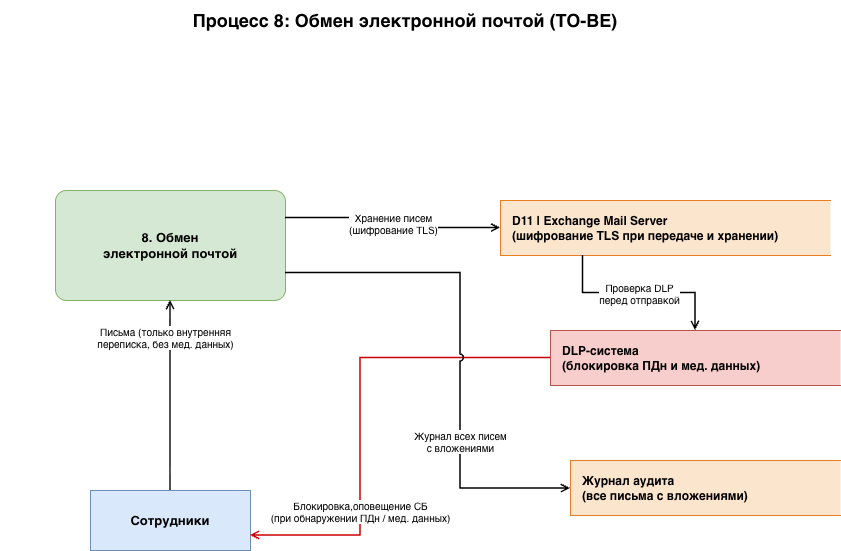

The diagram above was exported from draw.io. Its source (the exported page's mxGraphModel, read from the mxfile embedded in the PNG):
<mxGraphModel dx="1234" dy="884" grid="1" gridSize="10" guides="1" tooltips="1" connect="1" arrows="1" fold="1" page="1" pageScale="1" pageWidth="1169" pageHeight="827" math="0" shadow="0">
  <root>
    <mxCell id="0" />
    <mxCell id="1" parent="0" />
    <mxCell id="2" parent="1" style="text;html=1;strokeColor=none;fillColor=none;align=center;verticalAlign=middle;whiteSpace=wrap;rounded=0;fontSize=18;fontStyle=1;" value="Процесс 8: Обмен электронной почтой (TO-BE)" vertex="1">
      <mxGeometry height="40" width="810" x="180" y="10" as="geometry" />
    </mxCell>
    <mxCell id="10" parent="1" style="rounded=0;whiteSpace=wrap;html=1;fillColor=#dae8fc;strokeColor=#6c8ebf;fontStyle=1;fontSize=13;" value="Сотрудники" vertex="1">
      <mxGeometry height="60" width="160" x="270" y="500" as="geometry" />
    </mxCell>
    <mxCell id="20" parent="1" style="rounded=1;whiteSpace=wrap;html=1;fillColor=#d5e8d4;strokeColor=#82b366;fontStyle=1;fontSize=13;arcSize=10;" value="8. Обмен&lt;br&gt;электронной почтой" vertex="1">
      <mxGeometry height="110" width="230" x="235" y="200" as="geometry" />
    </mxCell>
    <mxCell id="30" parent="1" style="shape=partialRectangle;whiteSpace=wrap;html=1;right=0;fillColor=#fce5cd;strokeColor=#e67e22;fontSize=12;align=left;spacingLeft=10;fontStyle=1;" value="D11 | Exchange Mail Server&lt;br&gt;(шифрование TLS при передаче и хранении)" vertex="1">
      <mxGeometry height="55" width="330" x="680" y="210" as="geometry" />
    </mxCell>
    <mxCell id="31" parent="1" style="shape=partialRectangle;whiteSpace=wrap;html=1;right=0;fillColor=#f8cecc;strokeColor=#b85450;fontSize=12;align=left;spacingLeft=10;fontStyle=1;" value="DLP-система&lt;br&gt;(блокировка ПДн и мед. данных)" vertex="1">
      <mxGeometry height="55" width="290" x="730" y="340" as="geometry" />
    </mxCell>
    <mxCell id="32" parent="1" style="shape=partialRectangle;whiteSpace=wrap;html=1;right=0;fillColor=#fce5cd;strokeColor=#e67e22;fontSize=12;align=left;spacingLeft=10;fontStyle=1;" value="Журнал аудита&lt;br&gt;(все письма с вложениями)" vertex="1">
      <mxGeometry height="55" width="270" x="750" y="470" as="geometry" />
    </mxCell>
    <mxCell id="50" edge="1" parent="1" source="10" style="edgeStyle=orthogonalEdgeStyle;html=1;endArrow=open;endFill=0;strokeWidth=1.5;fontSize=10;exitX=0.5;exitY=0;entryX=0.5;entryY=1;exitDx=0;exitDy=0;entryDx=0;entryDy=0;rounded=0;curved=0;" target="20" value="Письма (только внутренняя&lt;br&gt;переписка, без мед. данных)">
      <mxGeometry relative="1" x="0.6078" y="5" as="geometry">
        <mxPoint as="offset" />
      </mxGeometry>
    </mxCell>
    <mxCell id="51" edge="1" parent="1" source="20" style="edgeStyle=orthogonalEdgeStyle;html=1;endArrow=open;endFill=0;strokeWidth=1.5;fontSize=10;rounded=0;curved=0;exitX=1;exitY=0.25;exitDx=0;exitDy=0;entryX=0;entryY=0.5;entryDx=0;entryDy=0;" target="30" value="Хранение писем&lt;br&gt;(шифрование TLS)">
      <mxGeometry relative="1" as="geometry" />
    </mxCell>
    <mxCell id="52" edge="1" parent="1" source="30" style="edgeStyle=orthogonalEdgeStyle;html=1;endArrow=open;endFill=0;strokeWidth=1.5;fontSize=10;exitX=0.25;exitY=1;rounded=0;curved=0;exitDx=0;exitDy=0;" target="31" value="Проверка DLP&lt;br&gt;перед отправкой">
      <mxGeometry relative="1" as="geometry" />
    </mxCell>
    <mxCell id="53" edge="1" parent="1" source="31" style="edgeStyle=orthogonalEdgeStyle;html=1;endArrow=open;endFill=0;strokeWidth=1.5;fontSize=10;exitX=0;exitY=0.5;entryX=1;entryY=0.75;exitDx=0;exitDy=0;rounded=0;curved=0;strokeColor=#CC0000;jumpStyle=arc;" target="10" value="Блокировка,оповещение СБ&lt;br&gt;(при обнаружении ПДн / мед. данных)">
      <mxGeometry relative="1" x="0.4346" as="geometry">
        <mxPoint as="offset" />
        <Array as="points">
          <mxPoint x="540" y="368" />
          <mxPoint x="540" y="545" />
        </Array>
      </mxGeometry>
    </mxCell>
    <mxCell id="54" edge="1" parent="1" source="20" style="edgeStyle=orthogonalEdgeStyle;html=1;endArrow=open;endFill=0;strokeWidth=1.5;fontSize=10;rounded=0;curved=0;exitX=1;exitY=0.75;exitDx=0;exitDy=0;jumpStyle=arc;" target="32" value="Журнал всех писем&lt;br&gt;с вложениями">
      <mxGeometry relative="1" x="0.3686" as="geometry">
        <mxPoint y="1" as="offset" />
        <Array as="points">
          <mxPoint x="640" y="283" />
          <mxPoint x="640" y="498" />
        </Array>
      </mxGeometry>
    </mxCell>
  </root>
</mxGraphModel>